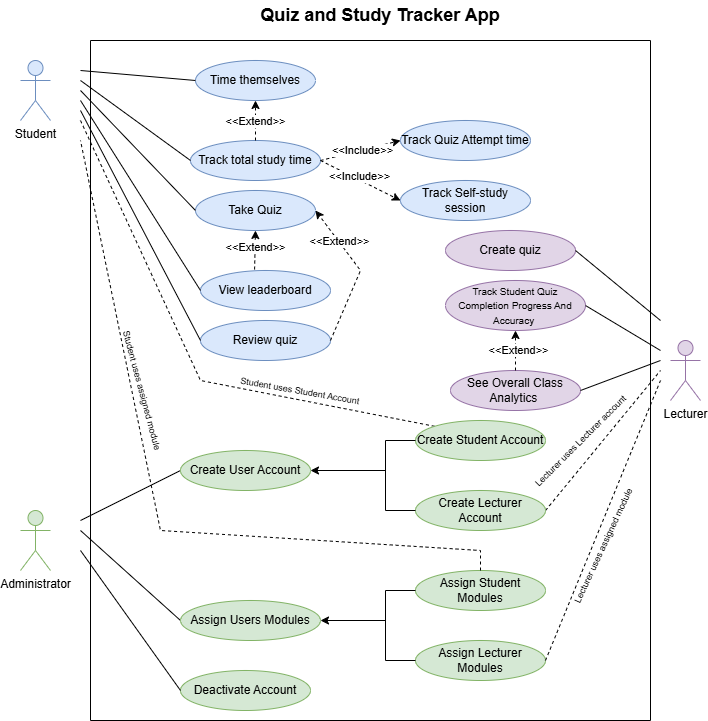

The diagram above was exported from draw.io. Its source (the exported page's mxGraphModel, read from the mxfile embedded in the PNG):
<mxGraphModel dx="947" dy="510" grid="1" gridSize="10" guides="1" tooltips="1" connect="1" arrows="1" fold="1" page="1" pageScale="1" pageWidth="850" pageHeight="1100" math="0" shadow="0">
  <root>
    <mxCell id="0" />
    <mxCell id="1" parent="0" />
    <mxCell id="ULmtz7X3pRrMe8p1SkwL-1" parent="1" style="shape=umlActor;verticalLabelPosition=bottom;verticalAlign=top;html=1;outlineConnect=0;fillColor=#dae8fc;strokeColor=#6c8ebf;" value="Student" vertex="1">
      <mxGeometry height="60" width="30" x="40" y="100" as="geometry" />
    </mxCell>
    <mxCell id="ULmtz7X3pRrMe8p1SkwL-4" parent="1" style="ellipse;whiteSpace=wrap;html=1;fillColor=#dae8fc;strokeColor=#6c8ebf;" value="Take Quiz" vertex="1">
      <mxGeometry height="40" width="120" x="215" y="230" as="geometry" />
    </mxCell>
    <mxCell id="ULmtz7X3pRrMe8p1SkwL-5" parent="1" style="ellipse;whiteSpace=wrap;html=1;fillColor=#dae8fc;strokeColor=#6c8ebf;" value="Time themselves" vertex="1">
      <mxGeometry height="40" width="120" x="215" y="100" as="geometry" />
    </mxCell>
    <mxCell id="ULmtz7X3pRrMe8p1SkwL-6" parent="1" style="ellipse;whiteSpace=wrap;html=1;fillColor=#dae8fc;strokeColor=#6c8ebf;" value="Track total study time" vertex="1">
      <mxGeometry height="40" width="130" x="210" y="180" as="geometry" />
    </mxCell>
    <mxCell id="ULmtz7X3pRrMe8p1SkwL-7" parent="1" style="ellipse;whiteSpace=wrap;html=1;fillColor=#dae8fc;strokeColor=#6c8ebf;" value="Track Quiz Attempt time" vertex="1">
      <mxGeometry height="40" width="130" x="420" y="160" as="geometry" />
    </mxCell>
    <mxCell id="ULmtz7X3pRrMe8p1SkwL-8" parent="1" style="ellipse;whiteSpace=wrap;html=1;fillColor=#dae8fc;strokeColor=#6c8ebf;" value="Track Self-study session" vertex="1">
      <mxGeometry height="40" width="130" x="420" y="220" as="geometry" />
    </mxCell>
    <mxCell id="ULmtz7X3pRrMe8p1SkwL-9" parent="1" style="ellipse;whiteSpace=wrap;html=1;fillColor=#dae8fc;strokeColor=#6c8ebf;" value="Review quiz" vertex="1">
      <mxGeometry height="40" width="130" x="220" y="360" as="geometry" />
    </mxCell>
    <mxCell id="ULmtz7X3pRrMe8p1SkwL-10" parent="1" style="ellipse;whiteSpace=wrap;html=1;fillColor=#dae8fc;strokeColor=#6c8ebf;" value="View leaderboard" vertex="1">
      <mxGeometry height="40" width="130" x="220" y="310" as="geometry" />
    </mxCell>
    <mxCell id="ULmtz7X3pRrMe8p1SkwL-12" edge="1" parent="1" source="ULmtz7X3pRrMe8p1SkwL-6" style="endArrow=classic;html=1;rounded=0;exitX=1;exitY=0.5;exitDx=0;exitDy=0;entryX=0;entryY=0.5;entryDx=0;entryDy=0;dashed=1;" target="ULmtz7X3pRrMe8p1SkwL-7" value="">
      <mxGeometry height="50" relative="1" width="50" as="geometry">
        <mxPoint x="370" y="260" as="sourcePoint" />
        <mxPoint x="420" y="210" as="targetPoint" />
      </mxGeometry>
    </mxCell>
    <mxCell id="ULmtz7X3pRrMe8p1SkwL-13" connectable="0" parent="ULmtz7X3pRrMe8p1SkwL-12" style="edgeLabel;html=1;align=center;verticalAlign=middle;resizable=0;points=[];" value="&amp;lt;&amp;lt;Include&amp;gt;&amp;gt;" vertex="1">
      <mxGeometry relative="1" x="0.0386" as="geometry">
        <mxPoint as="offset" />
      </mxGeometry>
    </mxCell>
    <mxCell id="ULmtz7X3pRrMe8p1SkwL-14" edge="1" parent="1" source="ULmtz7X3pRrMe8p1SkwL-6" style="endArrow=classic;html=1;rounded=0;exitX=1;exitY=0.5;exitDx=0;exitDy=0;entryX=0;entryY=0.5;entryDx=0;entryDy=0;dashed=1;" target="ULmtz7X3pRrMe8p1SkwL-8" value="">
      <mxGeometry height="50" relative="1" width="50" as="geometry">
        <mxPoint x="370" y="260" as="sourcePoint" />
        <mxPoint x="420" y="210" as="targetPoint" />
      </mxGeometry>
    </mxCell>
    <mxCell id="ULmtz7X3pRrMe8p1SkwL-15" connectable="0" parent="ULmtz7X3pRrMe8p1SkwL-14" style="edgeLabel;html=1;align=center;verticalAlign=middle;resizable=0;points=[];" value="&amp;lt;&amp;lt;Include&amp;gt;&amp;gt;" vertex="1">
      <mxGeometry relative="1" x="-0.0733" y="3" as="geometry">
        <mxPoint as="offset" />
      </mxGeometry>
    </mxCell>
    <mxCell id="ULmtz7X3pRrMe8p1SkwL-16" edge="1" parent="1" style="endArrow=none;html=1;rounded=0;entryX=0;entryY=0.5;entryDx=0;entryDy=0;" target="ULmtz7X3pRrMe8p1SkwL-6" value="">
      <mxGeometry height="50" relative="1" width="50" as="geometry">
        <mxPoint x="100" y="120" as="sourcePoint" />
        <mxPoint x="420" y="210" as="targetPoint" />
      </mxGeometry>
    </mxCell>
    <mxCell id="ULmtz7X3pRrMe8p1SkwL-17" edge="1" parent="1" style="endArrow=none;html=1;rounded=0;entryX=0;entryY=0.5;entryDx=0;entryDy=0;" target="ULmtz7X3pRrMe8p1SkwL-5" value="">
      <mxGeometry height="50" relative="1" width="50" as="geometry">
        <mxPoint x="100" y="110" as="sourcePoint" />
        <mxPoint x="420" y="210" as="targetPoint" />
      </mxGeometry>
    </mxCell>
    <mxCell id="ULmtz7X3pRrMe8p1SkwL-18" edge="1" parent="1" style="endArrow=none;html=1;rounded=0;entryX=0;entryY=0.5;entryDx=0;entryDy=0;" target="ULmtz7X3pRrMe8p1SkwL-9" value="">
      <mxGeometry height="50" relative="1" width="50" as="geometry">
        <mxPoint x="100" y="150" as="sourcePoint" />
        <mxPoint x="200" y="280" as="targetPoint" />
      </mxGeometry>
    </mxCell>
    <mxCell id="ULmtz7X3pRrMe8p1SkwL-19" edge="1" parent="1" style="endArrow=none;html=1;rounded=0;entryX=0;entryY=0.5;entryDx=0;entryDy=0;" target="ULmtz7X3pRrMe8p1SkwL-4" value="">
      <mxGeometry height="50" relative="1" width="50" as="geometry">
        <mxPoint x="100" y="130" as="sourcePoint" />
        <mxPoint x="420" y="210" as="targetPoint" />
      </mxGeometry>
    </mxCell>
    <mxCell id="ULmtz7X3pRrMe8p1SkwL-20" edge="1" parent="1" style="endArrow=none;html=1;rounded=0;entryX=0;entryY=0.5;entryDx=0;entryDy=0;" target="ULmtz7X3pRrMe8p1SkwL-10" value="">
      <mxGeometry height="50" relative="1" width="50" as="geometry">
        <mxPoint x="100" y="140" as="sourcePoint" />
        <mxPoint x="420" y="210" as="targetPoint" />
      </mxGeometry>
    </mxCell>
    <mxCell id="ULmtz7X3pRrMe8p1SkwL-2" parent="1" style="shape=umlActor;verticalLabelPosition=bottom;verticalAlign=top;html=1;outlineConnect=0;fillColor=#e1d5e7;strokeColor=#9673a6;" value="Lecturer" vertex="1">
      <mxGeometry height="60" width="30" x="690" y="380" as="geometry" />
    </mxCell>
    <mxCell id="ULmtz7X3pRrMe8p1SkwL-23" parent="1" style="ellipse;whiteSpace=wrap;html=1;movable=1;resizable=1;rotatable=1;deletable=1;editable=1;locked=0;connectable=1;fillColor=#e1d5e7;strokeColor=#9673a6;" value="&lt;font style=&quot;font-size: 10px;&quot; face=&quot;Helvetica&quot;&gt;Track Student Quiz Completion Progress And Accuracy&amp;nbsp;&lt;/font&gt;" vertex="1">
      <mxGeometry height="50" width="140" x="465" y="320" as="geometry" />
    </mxCell>
    <mxCell id="ULmtz7X3pRrMe8p1SkwL-24" parent="1" style="ellipse;whiteSpace=wrap;html=1;movable=1;resizable=1;rotatable=1;deletable=1;editable=1;locked=0;connectable=1;fillColor=#e1d5e7;strokeColor=#9673a6;" value="See Overall Class Analytics&amp;nbsp;" vertex="1">
      <mxGeometry height="40" width="130" x="470" y="410" as="geometry" />
    </mxCell>
    <mxCell id="ULmtz7X3pRrMe8p1SkwL-47" edge="1" parent="1" source="ULmtz7X3pRrMe8p1SkwL-23" style="endArrow=none;html=1;rounded=0;exitX=1;exitY=0.5;exitDx=0;exitDy=0;movable=1;resizable=1;rotatable=1;deletable=1;editable=1;locked=0;connectable=1;" value="">
      <mxGeometry height="50" relative="1" width="50" as="geometry">
        <mxPoint x="350" y="380" as="sourcePoint" />
        <mxPoint x="680" y="390" as="targetPoint" />
      </mxGeometry>
    </mxCell>
    <mxCell id="ULmtz7X3pRrMe8p1SkwL-48" edge="1" parent="1" source="ULmtz7X3pRrMe8p1SkwL-24" style="endArrow=none;html=1;rounded=0;exitX=1;exitY=0.5;exitDx=0;exitDy=0;movable=1;resizable=1;rotatable=1;deletable=1;editable=1;locked=0;connectable=1;" value="">
      <mxGeometry height="50" relative="1" width="50" as="geometry">
        <mxPoint x="350" y="380" as="sourcePoint" />
        <mxPoint x="680" y="400" as="targetPoint" />
      </mxGeometry>
    </mxCell>
    <mxCell id="ULmtz7X3pRrMe8p1SkwL-3" parent="1" style="shape=umlActor;verticalLabelPosition=bottom;verticalAlign=top;html=1;outlineConnect=0;fillColor=#d5e8d4;strokeColor=#82b366;" value="Administrator" vertex="1">
      <mxGeometry height="60" width="30" x="40" y="550" as="geometry" />
    </mxCell>
    <mxCell id="ULmtz7X3pRrMe8p1SkwL-34" parent="1" style="ellipse;whiteSpace=wrap;html=1;fillColor=#d5e8d4;strokeColor=#82b366;" value="Deactivate Account" vertex="1">
      <mxGeometry height="40" width="130" x="200" y="710" as="geometry" />
    </mxCell>
    <mxCell id="ULmtz7X3pRrMe8p1SkwL-73" edge="1" parent="1" style="endArrow=none;html=1;rounded=0;entryX=0;entryY=0.5;entryDx=0;entryDy=0;" target="ULmtz7X3pRrMe8p1SkwL-27" value="">
      <mxGeometry height="50" relative="1" width="50" as="geometry">
        <mxPoint x="100" y="560" as="sourcePoint" />
        <mxPoint x="440" y="760" as="targetPoint" />
      </mxGeometry>
    </mxCell>
    <mxCell id="ULmtz7X3pRrMe8p1SkwL-74" edge="1" parent="1" style="endArrow=none;html=1;rounded=0;entryX=0;entryY=0.5;entryDx=0;entryDy=0;" target="ULmtz7X3pRrMe8p1SkwL-28" value="">
      <mxGeometry height="50" relative="1" width="50" as="geometry">
        <mxPoint x="100" y="570" as="sourcePoint" />
        <mxPoint x="440" y="760" as="targetPoint" />
      </mxGeometry>
    </mxCell>
    <mxCell id="ULmtz7X3pRrMe8p1SkwL-75" edge="1" parent="1" source="ULmtz7X3pRrMe8p1SkwL-34" style="endArrow=none;html=1;rounded=0;exitX=0;exitY=0.5;exitDx=0;exitDy=0;" value="">
      <mxGeometry height="50" relative="1" width="50" as="geometry">
        <mxPoint x="390" y="810" as="sourcePoint" />
        <mxPoint x="100" y="590" as="targetPoint" />
      </mxGeometry>
    </mxCell>
    <mxCell id="ULmtz7X3pRrMe8p1SkwL-77" parent="1" style="text;html=1;whiteSpace=wrap;strokeColor=none;fillColor=none;align=center;verticalAlign=middle;rounded=0;" value="&lt;b&gt;&lt;font style=&quot;font-size: 18px;&quot;&gt;Quiz and Study Tracker App&lt;/font&gt;&lt;/b&gt;" vertex="1">
      <mxGeometry height="30" width="300" x="250" y="40" as="geometry" />
    </mxCell>
    <mxCell id="ULmtz7X3pRrMe8p1SkwL-81" edge="1" parent="1" source="ULmtz7X3pRrMe8p1SkwL-51" style="endArrow=none;html=1;rounded=0;exitX=1;exitY=0.5;exitDx=0;exitDy=0;dashed=1;" value="">
      <mxGeometry height="50" relative="1" width="50" as="geometry">
        <mxPoint x="420" y="600" as="sourcePoint" />
        <mxPoint x="680" y="410" as="targetPoint" />
      </mxGeometry>
    </mxCell>
    <mxCell id="ULmtz7X3pRrMe8p1SkwL-82" edge="1" parent="1" style="endArrow=none;html=1;rounded=0;entryX=0;entryY=0;entryDx=0;entryDy=0;dashed=1;" target="ULmtz7X3pRrMe8p1SkwL-26" value="">
      <mxGeometry height="50" relative="1" width="50" as="geometry">
        <Array as="points">
          <mxPoint x="220" y="420" />
        </Array>
        <mxPoint x="100" y="160" as="sourcePoint" />
        <mxPoint x="470" y="300" as="targetPoint" />
      </mxGeometry>
    </mxCell>
    <mxCell id="ULmtz7X3pRrMe8p1SkwL-83" parent="1" style="text;html=1;whiteSpace=wrap;strokeColor=none;fillColor=none;align=center;verticalAlign=middle;rounded=0;rotation=-45;" value="&lt;font style=&quot;font-size: 9px;&quot;&gt;Lecturer uses Lecturer account&lt;/font&gt;" vertex="1">
      <mxGeometry height="20" width="180" x="510" y="470" as="geometry" />
    </mxCell>
    <mxCell id="ULmtz7X3pRrMe8p1SkwL-86" parent="1" style="text;html=1;whiteSpace=wrap;strokeColor=none;fillColor=none;align=center;verticalAlign=middle;rounded=0;rotation=-65;" value="&lt;font style=&quot;font-size: 9px;&quot;&gt;Lecturer uses assigned module&lt;/font&gt;" vertex="1">
      <mxGeometry height="30" width="135" x="555" y="570" as="geometry" />
    </mxCell>
    <mxCell id="ULmtz7X3pRrMe8p1SkwL-84" parent="1" style="text;html=1;whiteSpace=wrap;strokeColor=none;fillColor=none;align=center;verticalAlign=middle;rounded=0;rotation=10;" value="&lt;font style=&quot;font-size: 9px;&quot;&gt;Student uses Student Account&lt;/font&gt;" vertex="1">
      <mxGeometry height="20" width="180" x="230.00339971448403" y="419.99944834951975" as="geometry" />
    </mxCell>
    <mxCell id="ULmtz7X3pRrMe8p1SkwL-28" parent="1" style="ellipse;whiteSpace=wrap;html=1;fillColor=#d5e8d4;strokeColor=#82b366;" value="Assign Users Modules" vertex="1">
      <mxGeometry height="40" width="140" x="200" y="640" as="geometry" />
    </mxCell>
    <mxCell id="ULmtz7X3pRrMe8p1SkwL-29" parent="1" style="ellipse;whiteSpace=wrap;html=1;fillColor=#d5e8d4;strokeColor=#82b366;" value="Assign Lecturer Modules" vertex="1">
      <mxGeometry height="40" width="130" x="435" y="680" as="geometry" />
    </mxCell>
    <mxCell id="ULmtz7X3pRrMe8p1SkwL-60" parent="1" style="ellipse;whiteSpace=wrap;html=1;fillColor=#d5e8d4;strokeColor=#82b366;" value="Assign Student Modules" vertex="1">
      <mxGeometry height="40" width="130" x="435" y="610" as="geometry" />
    </mxCell>
    <mxCell id="ULmtz7X3pRrMe8p1SkwL-88" parent="1" style="text;html=1;whiteSpace=wrap;strokeColor=none;fillColor=none;align=center;verticalAlign=middle;rounded=0;rotation=75;" value="&lt;font style=&quot;font-size: 9px;&quot;&gt;Student uses assigned module&lt;/font&gt;" vertex="1">
      <mxGeometry height="30" width="135" x="95.00134947304696" y="414.9950495510843" as="geometry" />
    </mxCell>
    <mxCell id="NMsEGf2m4kJCSpfPT1gC-3" edge="1" parent="1" source="ULmtz7X3pRrMe8p1SkwL-10" style="endArrow=classic;html=1;rounded=0;exitX=0.416;exitY=-0.024;exitDx=0;exitDy=0;entryX=0.5;entryY=1;entryDx=0;entryDy=0;exitPerimeter=0;dashed=1;" target="ULmtz7X3pRrMe8p1SkwL-4" value="">
      <mxGeometry height="50" relative="1" width="50" as="geometry">
        <mxPoint x="270" y="300" as="sourcePoint" />
        <mxPoint x="320" y="250" as="targetPoint" />
      </mxGeometry>
    </mxCell>
    <mxCell id="NMsEGf2m4kJCSpfPT1gC-4" connectable="0" parent="NMsEGf2m4kJCSpfPT1gC-3" style="edgeLabel;html=1;align=center;verticalAlign=middle;resizable=0;points=[];" value="&amp;lt;&amp;lt;Extend&amp;gt;&amp;gt;" vertex="1">
      <mxGeometry relative="1" x="0.1846" as="geometry">
        <mxPoint as="offset" />
      </mxGeometry>
    </mxCell>
    <mxCell id="ULmtz7X3pRrMe8p1SkwL-26" parent="1" style="ellipse;whiteSpace=wrap;html=1;fillColor=#d5e8d4;strokeColor=#82b366;" value="Create Student Account" vertex="1">
      <mxGeometry height="40" width="130" x="435" y="460" as="geometry" />
    </mxCell>
    <mxCell id="ULmtz7X3pRrMe8p1SkwL-27" parent="1" style="ellipse;whiteSpace=wrap;html=1;fillColor=#d5e8d4;strokeColor=#82b366;" value="Create User Account" vertex="1">
      <mxGeometry height="40" width="130" x="200" y="490" as="geometry" />
    </mxCell>
    <mxCell id="ULmtz7X3pRrMe8p1SkwL-51" parent="1" style="ellipse;whiteSpace=wrap;html=1;fillColor=#d5e8d4;strokeColor=#82b366;" value="Create Lecturer Account" vertex="1">
      <mxGeometry height="40" width="130" x="435" y="530" as="geometry" />
    </mxCell>
    <mxCell id="ULmtz7X3pRrMe8p1SkwL-56" edge="1" parent="1" style="endArrow=none;html=1;rounded=0;" value="">
      <mxGeometry height="50" relative="1" width="50" as="geometry">
        <mxPoint x="405" y="550" as="sourcePoint" />
        <mxPoint x="405" y="480" as="targetPoint" />
      </mxGeometry>
    </mxCell>
    <mxCell id="ULmtz7X3pRrMe8p1SkwL-57" edge="1" parent="1" style="endArrow=none;html=1;rounded=0;entryX=0;entryY=0.5;entryDx=0;entryDy=0;" target="ULmtz7X3pRrMe8p1SkwL-26" value="">
      <mxGeometry height="50" relative="1" width="50" as="geometry">
        <mxPoint x="405" y="480" as="sourcePoint" />
        <mxPoint x="555" y="470" as="targetPoint" />
      </mxGeometry>
    </mxCell>
    <mxCell id="ULmtz7X3pRrMe8p1SkwL-58" edge="1" parent="1" style="endArrow=none;html=1;rounded=0;entryX=0;entryY=0.5;entryDx=0;entryDy=0;" target="ULmtz7X3pRrMe8p1SkwL-51" value="">
      <mxGeometry height="50" relative="1" width="50" as="geometry">
        <mxPoint x="405" y="550" as="sourcePoint" />
        <mxPoint x="515" y="470" as="targetPoint" />
      </mxGeometry>
    </mxCell>
    <mxCell id="ULmtz7X3pRrMe8p1SkwL-59" edge="1" parent="1" style="endArrow=classic;html=1;rounded=0;entryX=1;entryY=0.5;entryDx=0;entryDy=0;" target="ULmtz7X3pRrMe8p1SkwL-27" value="">
      <mxGeometry height="50" relative="1" width="50" as="geometry">
        <mxPoint x="405" y="510" as="sourcePoint" />
        <mxPoint x="515" y="470" as="targetPoint" />
      </mxGeometry>
    </mxCell>
    <mxCell id="NMsEGf2m4kJCSpfPT1gC-7" edge="1" parent="1" style="endArrow=none;html=1;rounded=0;" value="">
      <mxGeometry height="50" relative="1" width="50" as="geometry">
        <mxPoint x="405" y="700" as="sourcePoint" />
        <mxPoint x="405" y="630" as="targetPoint" />
      </mxGeometry>
    </mxCell>
    <mxCell id="NMsEGf2m4kJCSpfPT1gC-8" edge="1" parent="1" style="endArrow=none;html=1;rounded=0;entryX=0;entryY=0.5;entryDx=0;entryDy=0;" value="">
      <mxGeometry height="50" relative="1" width="50" as="geometry">
        <mxPoint x="405" y="630" as="sourcePoint" />
        <mxPoint x="435" y="630" as="targetPoint" />
      </mxGeometry>
    </mxCell>
    <mxCell id="NMsEGf2m4kJCSpfPT1gC-9" edge="1" parent="1" style="endArrow=none;html=1;rounded=0;entryX=0;entryY=0.5;entryDx=0;entryDy=0;" value="">
      <mxGeometry height="50" relative="1" width="50" as="geometry">
        <mxPoint x="405" y="700" as="sourcePoint" />
        <mxPoint x="435" y="700" as="targetPoint" />
      </mxGeometry>
    </mxCell>
    <mxCell id="NMsEGf2m4kJCSpfPT1gC-10" edge="1" parent="1" style="endArrow=classic;html=1;rounded=0;entryX=1;entryY=0.5;entryDx=0;entryDy=0;" value="">
      <mxGeometry height="50" relative="1" width="50" as="geometry">
        <mxPoint x="405" y="660" as="sourcePoint" />
        <mxPoint x="340" y="660" as="targetPoint" />
      </mxGeometry>
    </mxCell>
    <mxCell id="NMsEGf2m4kJCSpfPT1gC-11" edge="1" parent="1" source="ULmtz7X3pRrMe8p1SkwL-60" style="endArrow=none;html=1;rounded=0;exitX=0.5;exitY=0;exitDx=0;exitDy=0;dashed=1;" value="">
      <mxGeometry height="50" relative="1" width="50" as="geometry">
        <Array as="points">
          <mxPoint x="500" y="590" />
          <mxPoint x="180" y="570" />
        </Array>
        <mxPoint x="200" y="570" as="sourcePoint" />
        <mxPoint x="100" y="180" as="targetPoint" />
      </mxGeometry>
    </mxCell>
    <mxCell id="NMsEGf2m4kJCSpfPT1gC-13" edge="1" parent="1" source="ULmtz7X3pRrMe8p1SkwL-29" style="endArrow=none;html=1;rounded=0;exitX=1;exitY=0.5;exitDx=0;exitDy=0;dashed=1;" value="">
      <mxGeometry height="50" relative="1" width="50" as="geometry">
        <mxPoint x="310" y="590" as="sourcePoint" />
        <mxPoint x="680" y="420" as="targetPoint" />
      </mxGeometry>
    </mxCell>
    <mxCell id="NMsEGf2m4kJCSpfPT1gC-22" edge="1" parent="1" source="ULmtz7X3pRrMe8p1SkwL-24" style="endArrow=classic;html=1;rounded=0;exitX=0.5;exitY=0;exitDx=0;exitDy=0;entryX=0.5;entryY=1;entryDx=0;entryDy=0;dashed=1;" target="ULmtz7X3pRrMe8p1SkwL-23" value="">
      <mxGeometry height="50" relative="1" width="50" as="geometry">
        <mxPoint x="360" y="440" as="sourcePoint" />
        <mxPoint x="410" y="390" as="targetPoint" />
      </mxGeometry>
    </mxCell>
    <mxCell id="NMsEGf2m4kJCSpfPT1gC-23" connectable="0" parent="NMsEGf2m4kJCSpfPT1gC-22" style="edgeLabel;html=1;align=center;verticalAlign=middle;resizable=0;points=[];" value="&amp;lt;&amp;lt;Extend&amp;gt;&amp;gt;" vertex="1">
      <mxGeometry relative="1" x="0.0629" y="-3" as="geometry">
        <mxPoint as="offset" />
      </mxGeometry>
    </mxCell>
    <mxCell id="NMsEGf2m4kJCSpfPT1gC-24" edge="1" parent="1" source="ULmtz7X3pRrMe8p1SkwL-9" style="endArrow=classic;html=1;rounded=0;exitX=1;exitY=0.5;exitDx=0;exitDy=0;entryX=1;entryY=0.5;entryDx=0;entryDy=0;dashed=1;" target="ULmtz7X3pRrMe8p1SkwL-4" value="">
      <mxGeometry height="50" relative="1" width="50" as="geometry">
        <Array as="points">
          <mxPoint x="380" y="310" />
        </Array>
        <mxPoint x="360" y="300" as="sourcePoint" />
        <mxPoint x="410" y="250" as="targetPoint" />
      </mxGeometry>
    </mxCell>
    <mxCell id="NMsEGf2m4kJCSpfPT1gC-25" connectable="0" parent="NMsEGf2m4kJCSpfPT1gC-24" style="edgeLabel;html=1;align=center;verticalAlign=middle;resizable=0;points=[];" value="&amp;lt;&amp;lt;Extend&amp;gt;&amp;gt;" vertex="1">
      <mxGeometry relative="1" x="0.4927" as="geometry">
        <mxPoint as="offset" />
      </mxGeometry>
    </mxCell>
    <mxCell id="NMsEGf2m4kJCSpfPT1gC-26" parent="1" style="ellipse;whiteSpace=wrap;html=1;movable=1;resizable=1;rotatable=1;deletable=1;editable=1;locked=0;connectable=1;fillColor=#e1d5e7;strokeColor=#9673a6;" value="Create quiz" vertex="1">
      <mxGeometry height="40" width="130" x="465" y="270" as="geometry" />
    </mxCell>
    <mxCell id="NMsEGf2m4kJCSpfPT1gC-29" edge="1" parent="1" style="endArrow=none;html=1;rounded=0;entryX=1;entryY=0.5;entryDx=0;entryDy=0;" target="NMsEGf2m4kJCSpfPT1gC-26" value="">
      <mxGeometry height="50" relative="1" width="50" as="geometry">
        <mxPoint x="680" y="360" as="sourcePoint" />
        <mxPoint x="540" y="390" as="targetPoint" />
      </mxGeometry>
    </mxCell>
    <mxCell id="NMsEGf2m4kJCSpfPT1gC-31" parent="1" style="swimlane;startSize=0;" value="" vertex="1">
      <mxGeometry height="680" width="560" x="110" y="80" as="geometry" />
    </mxCell>
    <mxCell id="CgUE7HGjqxjpLv_rXYEr-3" edge="1" parent="1" source="ULmtz7X3pRrMe8p1SkwL-6" style="endArrow=classic;html=1;rounded=0;exitX=0.5;exitY=0;exitDx=0;exitDy=0;entryX=0.5;entryY=1;entryDx=0;entryDy=0;dashed=1;" target="ULmtz7X3pRrMe8p1SkwL-5" value="">
      <mxGeometry height="50" relative="1" width="50" as="geometry">
        <mxPoint x="250" y="250" as="sourcePoint" />
        <mxPoint x="300" y="200" as="targetPoint" />
      </mxGeometry>
    </mxCell>
    <mxCell id="CgUE7HGjqxjpLv_rXYEr-4" connectable="0" parent="CgUE7HGjqxjpLv_rXYEr-3" style="edgeLabel;html=1;align=center;verticalAlign=middle;resizable=0;points=[];" value="&amp;lt;&amp;lt;Extend&amp;gt;&amp;gt;" vertex="1">
      <mxGeometry relative="1" x="0.0678" y="-1" as="geometry">
        <mxPoint x="-1" y="1" as="offset" />
      </mxGeometry>
    </mxCell>
  </root>
</mxGraphModel>